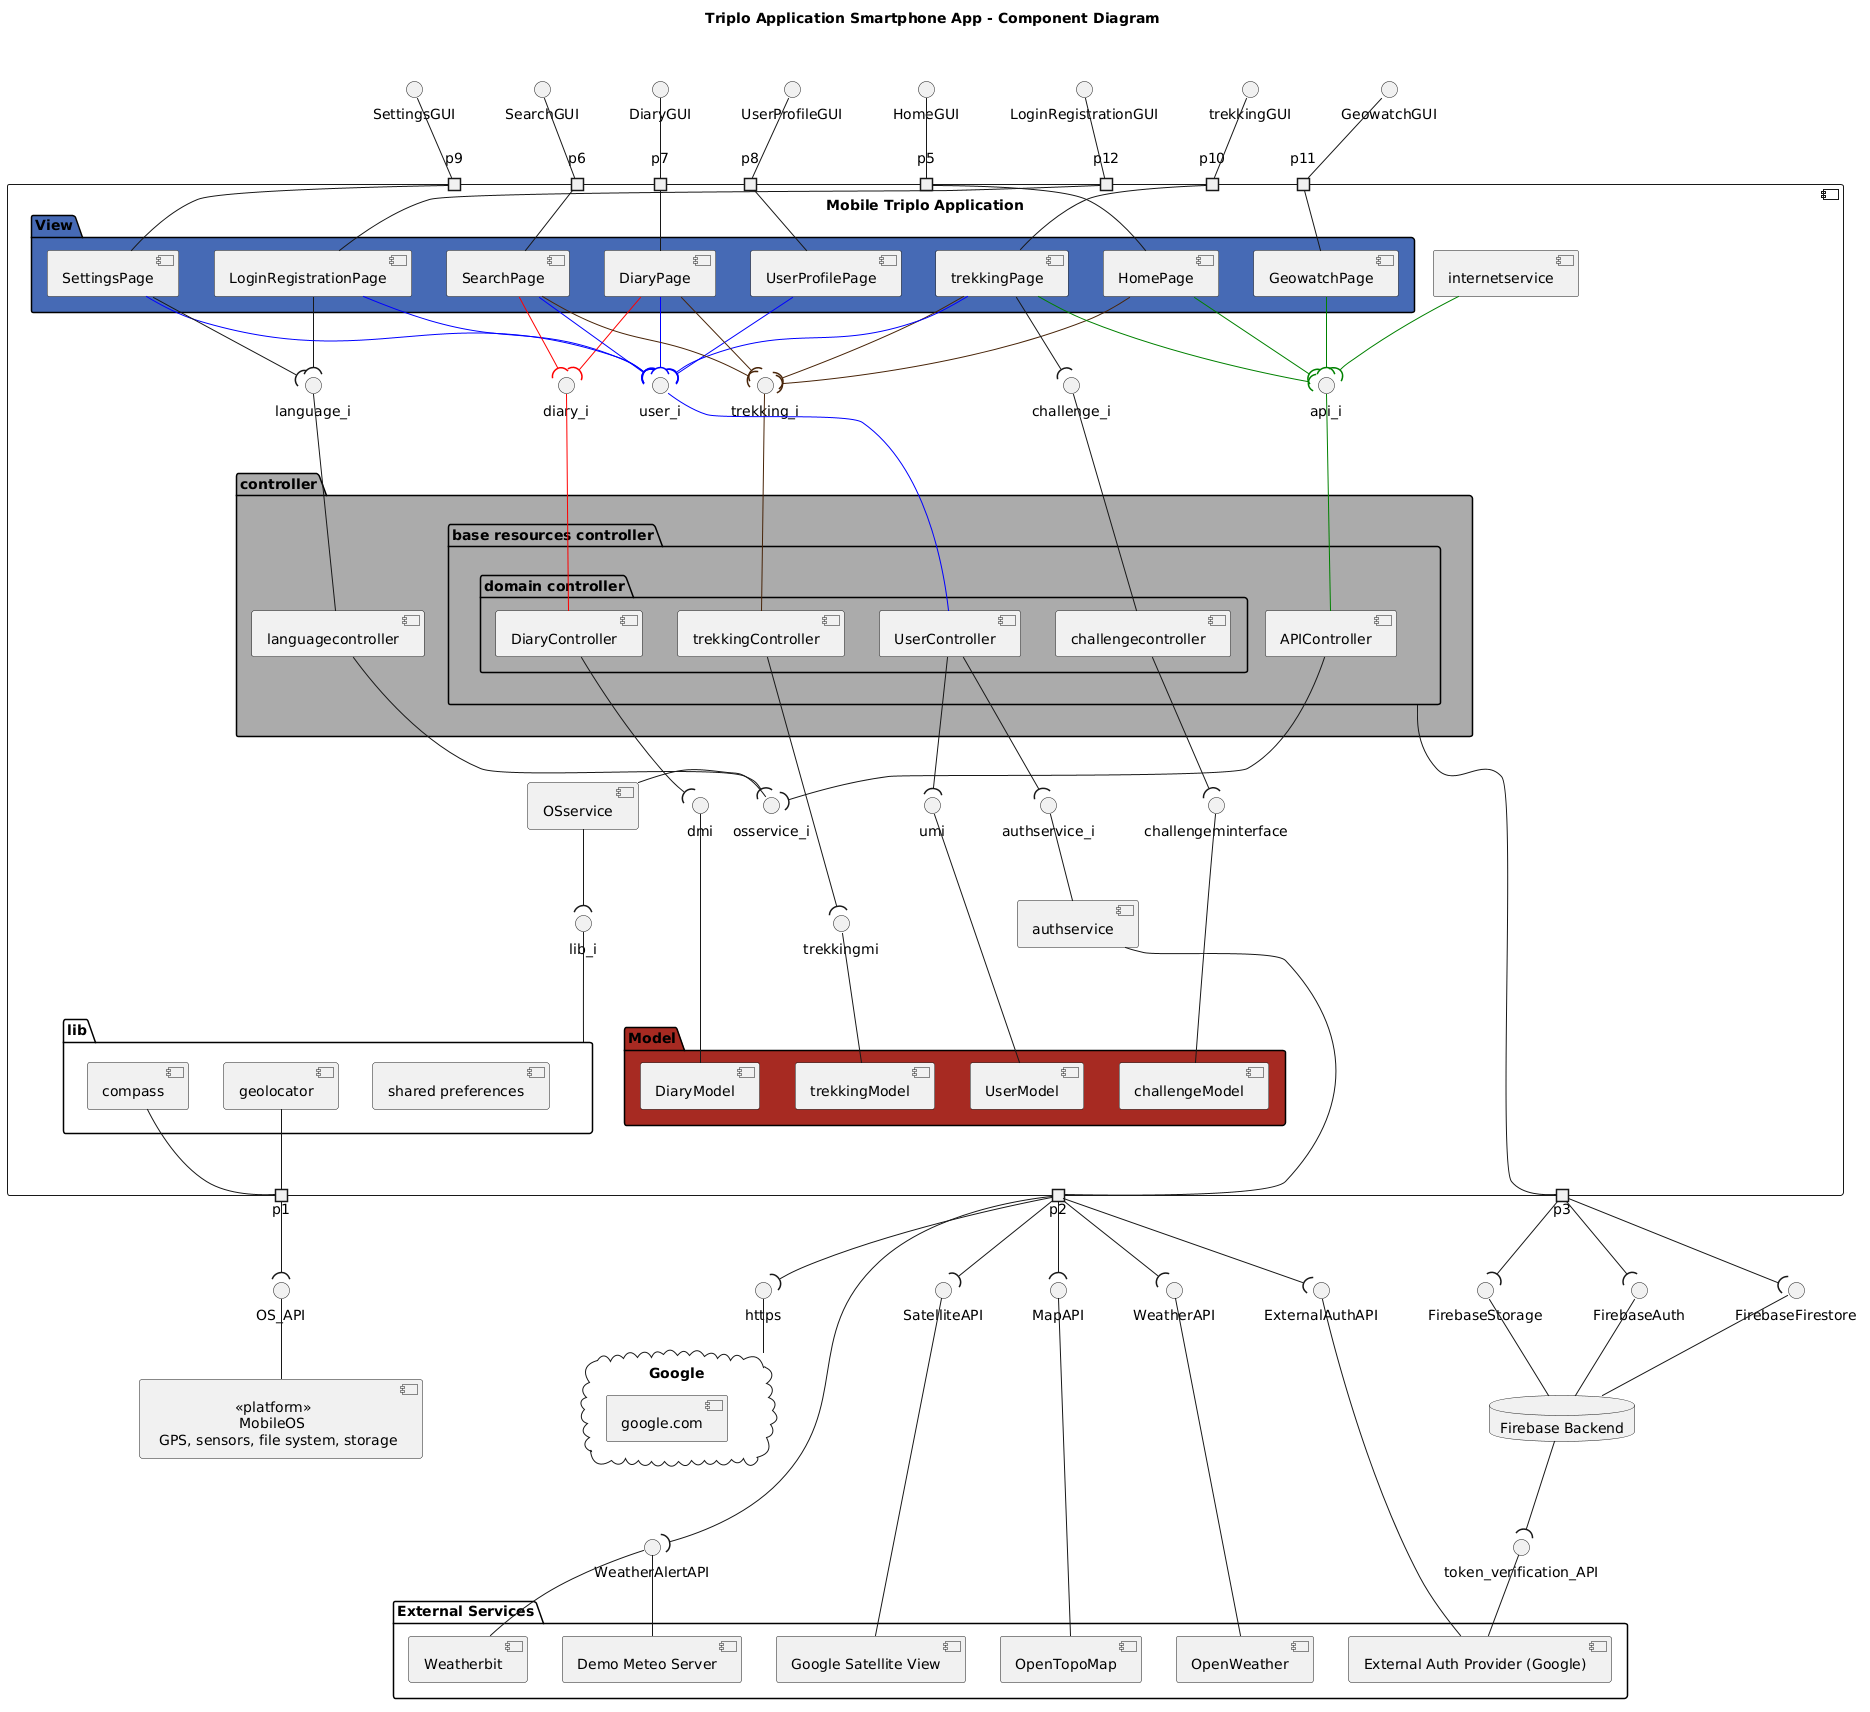

The diagram above was rendered by PlantUML. Its source (embedded in the PNG):
@startuml
title Triplo Application Smartphone App - Component Diagram
top to bottom direction
skinparam rectangle {
  BackgroundColor transparent
  BorderColor transparent
  FontColor transparent
}


rectangle  {


  () HomeGUI
  () SearchGUI

  
  '() RideSummaryReviewGUI
  () LoginRegistrationGUI
  () UserProfileGUI
  
  () trekkingGUI
  () GeowatchGUI
  () SettingsGUI
  () DiaryGUI
}


component "Mobile Triplo Application" {

  
  portout p1
  portout p2
  portout p3
  
  




'portout p36
'portout p37
'portout p38











 'portout pe1
  'portout pe2
  'portout pOS
  
  




'portout pe6
'portout pe7
'portout pe8

  portin p5
  portin p6


  portin p7
  portin p8
  portin p9
  portin p10
  portin p11
  portin p12


  package "View" #476bb5ff{
    [HomePage]
    [SearchPage]
    [UserProfilePage]
    [LoginRegistrationPage]
    [trekkingPage]
    [GeowatchPage]
    [SettingsPage]
    [DiaryPage]
  }

  
  
  

  
  
  
  
  
  
  rectangle "provaaa" {
  package "controller" #aaaaaa {
    package "base resources controller" as backendcontroller{
    package "domain controller" as domaincontroller{
    [DiaryController]
    
    [UserController]
    [trekkingController]
    [challengecontroller]

    }
    [APIController]



    }

    [languagecontroller]

  }
  
}









  

  'package "Services" {
    '[BackendAPIHandler]
    '[OSAPIHandler]
    '[SensorLocalService]
    '[GPSLocalService]
    
    '[WeatherLocalService]
    
  '}







rectangle "Prova" {
   
  package "Model" #a62b22ff{
    [DiaryModel]
    [UserModel]
    [trekkingModel]
    [challengeModel]
  }
  package "lib" {
    [geolocator]
    [compass]
    [shared preferences]
  }
}


interface dmi
interface umi
interface trekkingmi 
interface challengeminterface
  DiaryController -down-( dmi
  dmi -down- DiaryModel
  UserController -down-( umi
  umi -down- UserModel
  trekkingController -down( trekkingmi
  trekkingmi -down- trekkingModel
  challengecontroller -down-( challengeminterface
  challengeminterface -down- challengeModel





interface diary_i
interface user_i
interface trekking_i 
interface challenge_i
interface language_i
interface api_i


HomePage -down[#green]-( api_i
api_i -[#green]- APIController


HomePage -down[#482408]-( trekking_i 
trekking_i -down[#482408]- trekkingController

LoginRegistrationPage -down[#blue]-( user_i
user_i -down[#blue]- UserController


'LoginRegistrationPage -down[#red]-( diary_i





diary_i -down[#red]- DiaryController


LoginRegistrationPage -down-( language_i
language_i -- languagecontroller

UserProfilePage -down[#blue]-( user_i

trekkingPage -[#482408]-( trekking_i 
trekkingPage -[#blue]-( user_i
trekkingPage -[#green]-( api_i
trekkingPage --( challenge_i
challenge_i -- challengecontroller
DiaryPage -[#red]-( diary_i
DiaryPage -[#blue]-( user_i
DiaryPage -[#482408]-( trekking_i 

GeowatchPage -[#green]-( api_i

SettingsPage -[#blue]-( user_i
SettingsPage --( language_i





SearchPage -[#red]-( diary_i
SearchPage -[#blue]-( user_i
SearchPage -[#482408]-( trekking_i 













geolocator -- p1
compass -- p1











'challengecontroller -- p3
'trekkingController --p3
'UserController -- p3
'DiaryController -- p3




backendcontroller -- p3



'interface lib_i
'controller -down-( lib_i
'lib_i -down- lib

'interface " " as prova #transparent

'package "Service" {
    [internetservice]
    [authservice]
    [OSservice]
  '} 

 interface authservice_i
 UserController --( authservice_i
 authservice_i -- authservice
 authservice -- p2

interface lib_i
OSservice --( lib_i
lib_i -- lib
interface osservice_i
APIController --( osservice_i
osservice_i -right- OSservice
languagecontroller --( osservice_i
}

'package "Mobile OS" {
'  [OS_API]
'}

'package "Triplo Application Backend" {
'  [Triplo Application_API]
'}
' UI → Controllers
'[HomePage] --> [PathController]
'[SearchPage] --> [PathController]
'[RideSummaryReviewUI] --> [ReviewController]
'[UserProfilePage] --> [UserController]
'[LoginRegistrationPage] --> [UserController]

' Controllers → Services
'[PathController] --> [BackendAPIClient]
'[ReviewController] --> [BackendAPIClient]
'[UserController] --> [BackendAPIClient]

'[PathController] --> [GPSService]
'[ReviewController] --> [LocalStorageService]

' Services → OS
'[GPSService] --> [OS_API]
'[SensorService] --> [OS_API]
'[LocalStorageService] --> [OS_API]

' Backend communication
'[BackendAPIClient] --> [Triplo Application_API]

' Domain usage
'[PathController] ..> [Path]
'[ReviewController] ..> [Review]
'[UserController] ..> [User]























database "Firebase Backend" as Backend
















component "                  <<platform>> \n                   MobileOS\n GPS, sensors, file system, storage" as OS












'() "HomeGUI"
'() "SearchGUI"
'() "RideSummaryReviewGUI"
'() "UserProfileGUI"
'() "LoginRegistrationGUI"


HomePage -- p5
p5 -up- HomeGUI

SearchPage -- p6
p6 -up- SearchGUI

'RideSummaryReviewUI -- p7
'p7 -up- RideSummaryReviewGUI



UserProfilePage -- p8
p8 -up- UserProfileGUI



LoginRegistrationPage -- p12
p12 -up- LoginRegistrationGUI






GeowatchPage -- p11
p11 -up- GeowatchGUI



SettingsPage -- p9
p9 -up- SettingsGUI

trekkingPage -- p10
p10 -up- trekkingGUI

DiaryPage -- p7
p7 -up- DiaryGUI




'UserController -down- p2
' View → Controller
'[HomePage] -down-> [BikePathController]
'[SearchPage] -down-> [BikePathController]
'[RideSummaryReviewUI] -down-> [ReviewController]
'[UserProfilePage] -down-> [UserController]
'[LoginRegistrationPage] -down-> [UserController]

' Controller → Model
'[BikePathController] -down-> [BikePathModel]
'[tripController] -down-> [tripModel]
'[ReviewController] -down-> [ReviewModel]
'[UserController] -down-> [UserModel]





' Controller → Backend
'[BikePathController] -right-> [BackendAPIHandler]
'[tripController] -right-> [BackendAPIHandler]
'[ReviewController] -right-> [BackendAPIHandler]
'[UserController] -right-> [BackendAPIHandler]
' Controller → OS
'[tripController] -right-> [OSAPIHandler]
'[ReviewController] -right-> [OSAPIHandler]




' Controller → External Auth
'[UserController] -right-> [ExternalAuthAPIHandler]




'"HomeGUI" -[hidden]-> "SearchGUI"
'"SearchGUI" -[hidden]-> "RideSummaryReviewGUI"
'"RideSummaryReviewGUI" -[hidden]-> "LoginRegistrationGUI"
'"LoginRegistrationGUI" -[hidden]-> "UserProfileGUI"










'"User Interface (External)" -[hidden]-> "Mobile App (Triplo Application)"



'interface bgwi
'UserController --( bgwi
'bgwi -- BackendAPIHandler














interface FirebaseAuth
p3 --( FirebaseAuth
FirebaseAuth -- Backend



'interface external_API
'p2 --( external_API










interface OS_API
p1 --( OS_API
OS_API -- OS



interface FirebaseFirestore
p3 --( FirebaseFirestore
FirebaseFirestore -- Backend




interface FirebaseStorage
p3 --( FirebaseStorage
FirebaseStorage -- Backend





cloud Google{
  [google.com]
}







internetservice -[#green]-( api_i

interface https
p2 --( https
https -- Google








'UserController -- p1
'UserController -- p36
'UserController -- p38
'APIController -- p36
'APIController -- p37
'APIController -- p38







'HomeGUI -[hidden]-> SearchGUI
'SearchGUI -[hidden]-> RideSummaryReviewGUI
'RideSummaryReviewGUI -[hidden]-> UserProfileGUI
'UserProfileGUI -[hidden]-> LoginRegistrationGUI

package "External Services" {
  component "OpenTopoMap" as OpenTopoMap
  component "Google Satellite View" as GSW
  component "OpenWeather" as OpenWeather
  component "Weatherbit" as Weatherbit
  component "External Auth Provider (Google)" as GoogleAuth
    component "Demo Meteo Server" as DemoMeteoServer
}
'APIController -down- p2
'pe1 -down- OpenTopoMap

'APIController -down- pe2
'pe2 -down- GSW

'APIController -down- pe3
'pe3 -down- OpenWeather




'APIController -down- pe6
'pe6 -down- Weatherbit

'APIController -down- pe7
'pe7 -down- DemoMeteoServer



'APIController -down- pe8
'pe8 -down- GoogleAuth













'external_API -- GoogleAuth

interface MapAPI 
interface ExternalAuthAPI
interface WeatherAPI 

interface WeatherAlertAPI


p2 --( MapAPI 
p2 --( ExternalAuthAPI

interface SatelliteAPI





p2 --( WeatherAPI
p2 --( WeatherAlertAPI
p2 --( SatelliteAPI
MapAPI -- OpenTopoMap
ExternalAuthAPI -- GoogleAuth
WeatherAPI -- OpenWeather
WeatherAlertAPI -- Weatherbit
SatelliteAPI -- GSW




WeatherAlertAPI -- DemoMeteoServer

interface token_verification_API
Backend --( token_verification_API
token_verification_API -- GoogleAuth
@enduml